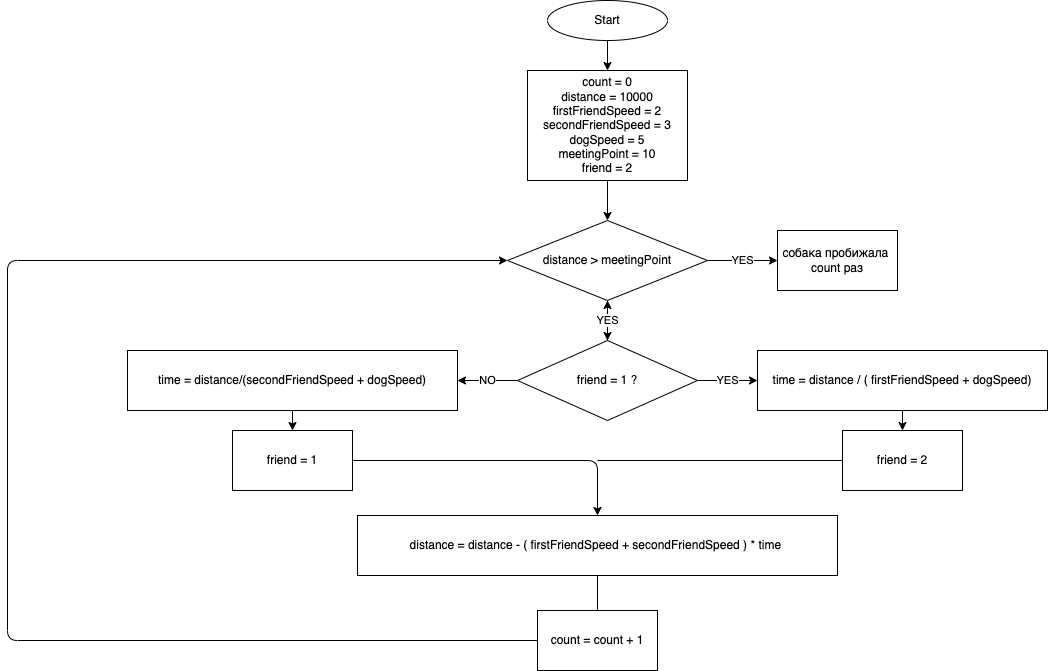

The diagram above was exported from draw.io. Its source (the exported page's mxGraphModel, read from the mxfile embedded in the PNG):
<mxGraphModel dx="1555" dy="391" grid="1" gridSize="10" guides="1" tooltips="1" connect="1" arrows="1" fold="1" page="1" pageScale="1" pageWidth="827" pageHeight="1169" math="0" shadow="0">
  <root>
    <mxCell id="0" />
    <mxCell id="1" parent="0" />
    <mxCell id="4" value="" style="edgeStyle=none;html=1;" edge="1" parent="1" source="2" target="3">
      <mxGeometry relative="1" as="geometry" />
    </mxCell>
    <mxCell id="2" value="Start" style="ellipse;whiteSpace=wrap;html=1;" vertex="1" parent="1">
      <mxGeometry x="230" y="10" width="120" height="40" as="geometry" />
    </mxCell>
    <mxCell id="6" value="" style="edgeStyle=none;html=1;" edge="1" parent="1" source="3" target="5">
      <mxGeometry relative="1" as="geometry" />
    </mxCell>
    <mxCell id="3" value="count = 0&lt;br&gt;distance = 10000&lt;br&gt;firstFriendSpeed = 2&lt;br&gt;secondFriendSpeed = 3&lt;br&gt;dogSpeed = 5&lt;br&gt;meetingPoint = 10&lt;br&gt;friend = 2" style="whiteSpace=wrap;html=1;" vertex="1" parent="1">
      <mxGeometry x="210" y="80" width="160" height="110" as="geometry" />
    </mxCell>
    <mxCell id="8" value="YES" style="edgeStyle=none;html=1;" edge="1" parent="1" source="5" target="7">
      <mxGeometry relative="1" as="geometry" />
    </mxCell>
    <mxCell id="10" value="" style="edgeStyle=none;html=1;" edge="1" parent="1" source="5">
      <mxGeometry relative="1" as="geometry">
        <mxPoint x="290" y="350" as="targetPoint" />
      </mxGeometry>
    </mxCell>
    <mxCell id="5" value="distance &amp;gt; meetingPoint" style="rhombus;whiteSpace=wrap;html=1;" vertex="1" parent="1">
      <mxGeometry x="190" y="230" width="200" height="80" as="geometry" />
    </mxCell>
    <mxCell id="7" value="собака пробижала&amp;nbsp; count раз" style="whiteSpace=wrap;html=1;" vertex="1" parent="1">
      <mxGeometry x="460" y="240" width="120" height="60" as="geometry" />
    </mxCell>
    <mxCell id="12" value="YES" style="edgeStyle=none;html=1;" edge="1" parent="1" source="11" target="5">
      <mxGeometry relative="1" as="geometry" />
    </mxCell>
    <mxCell id="14" value="NO" style="edgeStyle=none;html=1;" edge="1" parent="1" source="11" target="13">
      <mxGeometry relative="1" as="geometry" />
    </mxCell>
    <mxCell id="16" value="YES" style="edgeStyle=none;html=1;" edge="1" parent="1" source="11" target="15">
      <mxGeometry relative="1" as="geometry" />
    </mxCell>
    <mxCell id="11" value="friend = 1 ?" style="rhombus;whiteSpace=wrap;html=1;" vertex="1" parent="1">
      <mxGeometry x="200" y="350" width="180" height="80" as="geometry" />
    </mxCell>
    <mxCell id="21" value="" style="edgeStyle=none;html=1;" edge="1" parent="1" source="13" target="20">
      <mxGeometry relative="1" as="geometry" />
    </mxCell>
    <mxCell id="13" value="time = distance/(secondFriendSpeed + dogSpeed)" style="whiteSpace=wrap;html=1;" vertex="1" parent="1">
      <mxGeometry x="-190" y="360" width="330" height="60" as="geometry" />
    </mxCell>
    <mxCell id="19" value="" style="edgeStyle=none;html=1;" edge="1" parent="1" source="15" target="18">
      <mxGeometry relative="1" as="geometry" />
    </mxCell>
    <mxCell id="15" value="time = distance / ( firstFriendSpeed + dogSpeed)" style="whiteSpace=wrap;html=1;" vertex="1" parent="1">
      <mxGeometry x="440" y="360" width="290" height="60" as="geometry" />
    </mxCell>
    <mxCell id="23" style="edgeStyle=none;html=1;exitX=0;exitY=0.5;exitDx=0;exitDy=0;endArrow=none;endFill=0;" edge="1" parent="1" source="18">
      <mxGeometry relative="1" as="geometry">
        <mxPoint x="280" y="470" as="targetPoint" />
      </mxGeometry>
    </mxCell>
    <mxCell id="18" value="friend = 2" style="whiteSpace=wrap;html=1;" vertex="1" parent="1">
      <mxGeometry x="525" y="440" width="120" height="60" as="geometry" />
    </mxCell>
    <mxCell id="24" style="edgeStyle=none;html=1;exitX=1;exitY=0.5;exitDx=0;exitDy=0;entryX=0.5;entryY=0;entryDx=0;entryDy=0;" edge="1" parent="1" source="20" target="22">
      <mxGeometry relative="1" as="geometry">
        <Array as="points">
          <mxPoint x="280" y="470" />
        </Array>
      </mxGeometry>
    </mxCell>
    <mxCell id="20" value="friend = 1" style="whiteSpace=wrap;html=1;" vertex="1" parent="1">
      <mxGeometry x="-85" y="440" width="120" height="60" as="geometry" />
    </mxCell>
    <mxCell id="26" value="" style="edgeStyle=none;html=1;endArrow=none;endFill=0;" edge="1" parent="1" source="22" target="25">
      <mxGeometry relative="1" as="geometry" />
    </mxCell>
    <mxCell id="22" value="distance = distance - ( firstFriendSpeed + secondFriendSpeed ) * time&amp;nbsp;" style="rounded=0;whiteSpace=wrap;html=1;" vertex="1" parent="1">
      <mxGeometry x="40" y="525" width="480" height="60" as="geometry" />
    </mxCell>
    <mxCell id="29" style="edgeStyle=none;html=1;exitX=0;exitY=0.5;exitDx=0;exitDy=0;startArrow=none;startFill=0;endArrow=classic;endFill=1;entryX=0;entryY=0.5;entryDx=0;entryDy=0;" edge="1" parent="1" source="25" target="5">
      <mxGeometry relative="1" as="geometry">
        <mxPoint x="20" y="650.8181818181818" as="targetPoint" />
        <Array as="points">
          <mxPoint x="-310" y="650" />
          <mxPoint x="-310" y="270" />
        </Array>
      </mxGeometry>
    </mxCell>
    <mxCell id="25" value="count = count + 1" style="whiteSpace=wrap;html=1;rounded=0;" vertex="1" parent="1">
      <mxGeometry x="220" y="620" width="120" height="60" as="geometry" />
    </mxCell>
  </root>
</mxGraphModel>